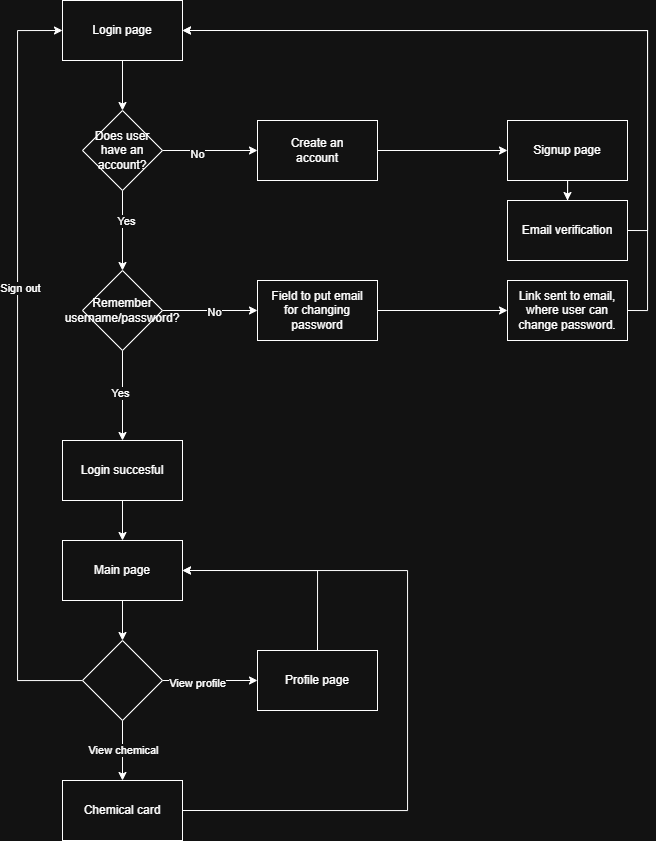

The diagram above was exported from draw.io. Its source (the exported page's mxGraphModel, read from the mxfile embedded in the PNG):
<mxGraphModel dx="745" dy="873" grid="1" gridSize="10" guides="1" tooltips="1" connect="1" arrows="1" fold="1" page="1" pageScale="1" pageWidth="827" pageHeight="1169" math="0" shadow="0">
  <root>
    <mxCell id="0" />
    <mxCell id="1" parent="0" />
    <mxCell id="GYE-rs_rF_pPRP-3XjvL-16" edge="1" parent="1" source="GYE-rs_rF_pPRP-3XjvL-13" style="edgeStyle=orthogonalEdgeStyle;rounded=0;orthogonalLoop=1;jettySize=auto;html=1;" target="GYE-rs_rF_pPRP-3XjvL-15" value="">
      <mxGeometry relative="1" as="geometry" />
    </mxCell>
    <mxCell id="GYE-rs_rF_pPRP-3XjvL-17" connectable="0" parent="GYE-rs_rF_pPRP-3XjvL-16" style="edgeLabel;html=1;align=center;verticalAlign=middle;resizable=0;points=[];" value="No" vertex="1">
      <mxGeometry relative="1" x="-0.2897" y="-3" as="geometry">
        <mxPoint as="offset" />
      </mxGeometry>
    </mxCell>
    <mxCell id="GYE-rs_rF_pPRP-3XjvL-19" edge="1" parent="1" source="GYE-rs_rF_pPRP-3XjvL-13" style="edgeStyle=orthogonalEdgeStyle;rounded=0;orthogonalLoop=1;jettySize=auto;html=1;" target="GYE-rs_rF_pPRP-3XjvL-18" value="">
      <mxGeometry relative="1" as="geometry" />
    </mxCell>
    <mxCell id="GYE-rs_rF_pPRP-3XjvL-20" connectable="0" parent="GYE-rs_rF_pPRP-3XjvL-19" style="edgeLabel;html=1;align=center;verticalAlign=middle;resizable=0;points=[];" value="Yes" vertex="1">
      <mxGeometry relative="1" x="-0.2224" y="3" as="geometry">
        <mxPoint as="offset" />
      </mxGeometry>
    </mxCell>
    <mxCell id="GYE-rs_rF_pPRP-3XjvL-13" parent="1" style="rhombus;whiteSpace=wrap;html=1;rounded=0;" value="Does user have an account?" vertex="1">
      <mxGeometry height="80" width="80" x="155" y="210" as="geometry" />
    </mxCell>
    <mxCell id="GYE-rs_rF_pPRP-3XjvL-28" edge="1" parent="1" source="GYE-rs_rF_pPRP-3XjvL-15" style="edgeStyle=orthogonalEdgeStyle;rounded=0;orthogonalLoop=1;jettySize=auto;html=1;" target="GYE-rs_rF_pPRP-3XjvL-27" value="">
      <mxGeometry relative="1" as="geometry" />
    </mxCell>
    <mxCell id="GYE-rs_rF_pPRP-3XjvL-15" parent="1" style="whiteSpace=wrap;html=1;rounded=0;" value="Create an&lt;div&gt;account&lt;/div&gt;" vertex="1">
      <mxGeometry height="60" width="120" x="330" y="220" as="geometry" />
    </mxCell>
    <mxCell id="GYE-rs_rF_pPRP-3XjvL-22" edge="1" parent="1" source="GYE-rs_rF_pPRP-3XjvL-18" style="edgeStyle=orthogonalEdgeStyle;rounded=0;orthogonalLoop=1;jettySize=auto;html=1;" target="GYE-rs_rF_pPRP-3XjvL-21" value="">
      <mxGeometry relative="1" as="geometry" />
    </mxCell>
    <mxCell id="GYE-rs_rF_pPRP-3XjvL-23" connectable="0" parent="GYE-rs_rF_pPRP-3XjvL-22" style="edgeLabel;html=1;align=center;verticalAlign=middle;resizable=0;points=[];" value="No" vertex="1">
      <mxGeometry relative="1" x="0.0782" y="-1" as="geometry">
        <mxPoint as="offset" />
      </mxGeometry>
    </mxCell>
    <mxCell id="GYE-rs_rF_pPRP-3XjvL-25" edge="1" parent="1" source="GYE-rs_rF_pPRP-3XjvL-18" style="edgeStyle=orthogonalEdgeStyle;rounded=0;orthogonalLoop=1;jettySize=auto;html=1;" target="GYE-rs_rF_pPRP-3XjvL-24" value="">
      <mxGeometry relative="1" as="geometry" />
    </mxCell>
    <mxCell id="GYE-rs_rF_pPRP-3XjvL-26" connectable="0" parent="GYE-rs_rF_pPRP-3XjvL-25" style="edgeLabel;html=1;align=center;verticalAlign=middle;resizable=0;points=[];" value="Yes" vertex="1">
      <mxGeometry relative="1" x="-0.0483" y="-3" as="geometry">
        <mxPoint as="offset" />
      </mxGeometry>
    </mxCell>
    <mxCell id="GYE-rs_rF_pPRP-3XjvL-18" parent="1" style="rhombus;whiteSpace=wrap;html=1;rounded=0;" value="Remember username/password?" vertex="1">
      <mxGeometry height="80" width="80" x="155" y="370" as="geometry" />
    </mxCell>
    <mxCell id="GYE-rs_rF_pPRP-3XjvL-31" edge="1" parent="1" source="GYE-rs_rF_pPRP-3XjvL-21" style="edgeStyle=orthogonalEdgeStyle;rounded=0;orthogonalLoop=1;jettySize=auto;html=1;" target="GYE-rs_rF_pPRP-3XjvL-30" value="">
      <mxGeometry relative="1" as="geometry" />
    </mxCell>
    <mxCell id="GYE-rs_rF_pPRP-3XjvL-21" parent="1" style="whiteSpace=wrap;html=1;rounded=0;" value="Field to put email&lt;div&gt;for changing password&lt;/div&gt;" vertex="1">
      <mxGeometry height="60" width="120" x="330" y="380" as="geometry" />
    </mxCell>
    <mxCell id="fgUUskFWMO3PXNoTb7VA-9" edge="1" parent="1" source="GYE-rs_rF_pPRP-3XjvL-24" style="edgeStyle=orthogonalEdgeStyle;rounded=0;orthogonalLoop=1;jettySize=auto;html=1;entryX=0.5;entryY=0;entryDx=0;entryDy=0;" target="fgUUskFWMO3PXNoTb7VA-8">
      <mxGeometry relative="1" as="geometry" />
    </mxCell>
    <mxCell id="GYE-rs_rF_pPRP-3XjvL-24" parent="1" style="whiteSpace=wrap;html=1;rounded=0;" value="Login succesful" vertex="1">
      <mxGeometry height="60" width="120" x="135" y="540" as="geometry" />
    </mxCell>
    <mxCell id="uDb15-ZYriZBVA37-Q3q-2" edge="1" parent="1" source="GYE-rs_rF_pPRP-3XjvL-27" style="edgeStyle=orthogonalEdgeStyle;rounded=0;orthogonalLoop=1;jettySize=auto;html=1;entryX=0.5;entryY=0;entryDx=0;entryDy=0;" target="uDb15-ZYriZBVA37-Q3q-1">
      <mxGeometry relative="1" as="geometry" />
    </mxCell>
    <mxCell id="GYE-rs_rF_pPRP-3XjvL-27" parent="1" style="whiteSpace=wrap;html=1;rounded=0;" value="Signup page" vertex="1">
      <mxGeometry height="60" width="120" x="580" y="220" as="geometry" />
    </mxCell>
    <mxCell id="V1i4kfZYm2389JPCy9Zh-2" edge="1" parent="1" source="GYE-rs_rF_pPRP-3XjvL-30" style="edgeStyle=orthogonalEdgeStyle;rounded=0;orthogonalLoop=1;jettySize=auto;html=1;entryX=1;entryY=0.5;entryDx=0;entryDy=0;exitX=1;exitY=0.5;exitDx=0;exitDy=0;" target="fgUUskFWMO3PXNoTb7VA-1">
      <mxGeometry relative="1" as="geometry">
        <Array as="points">
          <mxPoint x="720" y="410" />
          <mxPoint x="720" y="130" />
        </Array>
      </mxGeometry>
    </mxCell>
    <mxCell id="GYE-rs_rF_pPRP-3XjvL-30" parent="1" style="whiteSpace=wrap;html=1;rounded=0;" value="Link sent to email, where user can change password." vertex="1">
      <mxGeometry height="60" width="120" x="580" y="380" as="geometry" />
    </mxCell>
    <mxCell id="V1i4kfZYm2389JPCy9Zh-1" edge="1" parent="1" source="uDb15-ZYriZBVA37-Q3q-1" style="edgeStyle=orthogonalEdgeStyle;rounded=0;orthogonalLoop=1;jettySize=auto;html=1;entryX=1;entryY=0.5;entryDx=0;entryDy=0;exitX=1;exitY=0.5;exitDx=0;exitDy=0;" target="fgUUskFWMO3PXNoTb7VA-1">
      <mxGeometry relative="1" as="geometry" />
    </mxCell>
    <mxCell id="uDb15-ZYriZBVA37-Q3q-1" parent="1" style="rounded=0;whiteSpace=wrap;html=1;" value="Email verification" vertex="1">
      <mxGeometry height="60" width="120" x="580" y="300" as="geometry" />
    </mxCell>
    <mxCell id="fgUUskFWMO3PXNoTb7VA-3" edge="1" parent="1" source="fgUUskFWMO3PXNoTb7VA-1" style="edgeStyle=orthogonalEdgeStyle;rounded=0;orthogonalLoop=1;jettySize=auto;html=1;entryX=0.5;entryY=0;entryDx=0;entryDy=0;" target="GYE-rs_rF_pPRP-3XjvL-13">
      <mxGeometry relative="1" as="geometry" />
    </mxCell>
    <mxCell id="fgUUskFWMO3PXNoTb7VA-1" parent="1" style="rounded=0;whiteSpace=wrap;html=1;" value="Login page" vertex="1">
      <mxGeometry height="60" width="120" x="135" y="100" as="geometry" />
    </mxCell>
    <mxCell id="fgUUskFWMO3PXNoTb7VA-15" edge="1" parent="1" source="fgUUskFWMO3PXNoTb7VA-8" style="edgeStyle=orthogonalEdgeStyle;rounded=0;orthogonalLoop=1;jettySize=auto;html=1;" target="fgUUskFWMO3PXNoTb7VA-14">
      <mxGeometry relative="1" as="geometry" />
    </mxCell>
    <mxCell id="fgUUskFWMO3PXNoTb7VA-8" parent="1" style="rounded=0;whiteSpace=wrap;html=1;" value="Main page" vertex="1">
      <mxGeometry height="60" width="120" x="135" y="640" as="geometry" />
    </mxCell>
    <mxCell id="fgUUskFWMO3PXNoTb7VA-17" edge="1" parent="1" source="fgUUskFWMO3PXNoTb7VA-14" style="edgeStyle=orthogonalEdgeStyle;rounded=0;orthogonalLoop=1;jettySize=auto;html=1;entryX=0;entryY=0.5;entryDx=0;entryDy=0;" target="fgUUskFWMO3PXNoTb7VA-16">
      <mxGeometry relative="1" as="geometry" />
    </mxCell>
    <mxCell id="fgUUskFWMO3PXNoTb7VA-18" connectable="0" parent="fgUUskFWMO3PXNoTb7VA-17" style="edgeLabel;html=1;align=center;verticalAlign=middle;resizable=0;points=[];" value="View profile" vertex="1">
      <mxGeometry relative="1" x="-0.2737" y="-2" as="geometry">
        <mxPoint as="offset" />
      </mxGeometry>
    </mxCell>
    <mxCell id="fgUUskFWMO3PXNoTb7VA-21" edge="1" parent="1" source="fgUUskFWMO3PXNoTb7VA-14" style="edgeStyle=orthogonalEdgeStyle;rounded=0;orthogonalLoop=1;jettySize=auto;html=1;entryX=0;entryY=0.5;entryDx=0;entryDy=0;" target="fgUUskFWMO3PXNoTb7VA-1">
      <mxGeometry relative="1" as="geometry">
        <Array as="points">
          <mxPoint x="90" y="780" />
          <mxPoint x="90" y="130" />
        </Array>
        <mxPoint x="70" y="780" as="targetPoint" />
      </mxGeometry>
    </mxCell>
    <mxCell id="fgUUskFWMO3PXNoTb7VA-22" connectable="0" parent="fgUUskFWMO3PXNoTb7VA-21" style="edgeLabel;html=1;align=center;verticalAlign=middle;resizable=0;points=[];" value="Sign out" vertex="1">
      <mxGeometry relative="1" x="0.2051" y="-2" as="geometry">
        <mxPoint as="offset" />
      </mxGeometry>
    </mxCell>
    <mxCell id="fgUUskFWMO3PXNoTb7VA-24" edge="1" parent="1" source="fgUUskFWMO3PXNoTb7VA-14" style="edgeStyle=orthogonalEdgeStyle;rounded=0;orthogonalLoop=1;jettySize=auto;html=1;entryX=0.5;entryY=0;entryDx=0;entryDy=0;" target="fgUUskFWMO3PXNoTb7VA-19">
      <mxGeometry relative="1" as="geometry" />
    </mxCell>
    <mxCell id="fgUUskFWMO3PXNoTb7VA-25" connectable="0" parent="fgUUskFWMO3PXNoTb7VA-24" style="edgeLabel;html=1;align=center;verticalAlign=middle;resizable=0;points=[];" value="View chemical" vertex="1">
      <mxGeometry relative="1" x="-0.0222" as="geometry">
        <mxPoint as="offset" />
      </mxGeometry>
    </mxCell>
    <mxCell id="fgUUskFWMO3PXNoTb7VA-14" parent="1" style="rhombus;whiteSpace=wrap;html=1;" value="" vertex="1">
      <mxGeometry height="80" width="80" x="155" y="740" as="geometry" />
    </mxCell>
    <mxCell id="fgUUskFWMO3PXNoTb7VA-26" edge="1" parent="1" source="fgUUskFWMO3PXNoTb7VA-16" style="edgeStyle=orthogonalEdgeStyle;rounded=0;orthogonalLoop=1;jettySize=auto;html=1;entryX=1;entryY=0.5;entryDx=0;entryDy=0;exitX=0.5;exitY=0;exitDx=0;exitDy=0;" target="fgUUskFWMO3PXNoTb7VA-8">
      <mxGeometry relative="1" as="geometry" />
    </mxCell>
    <mxCell id="fgUUskFWMO3PXNoTb7VA-16" parent="1" style="rounded=0;whiteSpace=wrap;html=1;" value="Profile page" vertex="1">
      <mxGeometry height="60" width="120" x="330" y="750" as="geometry" />
    </mxCell>
    <mxCell id="fgUUskFWMO3PXNoTb7VA-27" edge="1" parent="1" source="fgUUskFWMO3PXNoTb7VA-19" style="edgeStyle=orthogonalEdgeStyle;rounded=0;orthogonalLoop=1;jettySize=auto;html=1;entryX=1;entryY=0.5;entryDx=0;entryDy=0;exitX=1;exitY=0.5;exitDx=0;exitDy=0;" target="fgUUskFWMO3PXNoTb7VA-8">
      <mxGeometry relative="1" as="geometry">
        <Array as="points">
          <mxPoint x="480" y="910" />
          <mxPoint x="480" y="670" />
        </Array>
      </mxGeometry>
    </mxCell>
    <mxCell id="fgUUskFWMO3PXNoTb7VA-19" parent="1" style="rounded=0;whiteSpace=wrap;html=1;" value="Chemical card" vertex="1">
      <mxGeometry height="60" width="120" x="135" y="880" as="geometry" />
    </mxCell>
  </root>
</mxGraphModel>